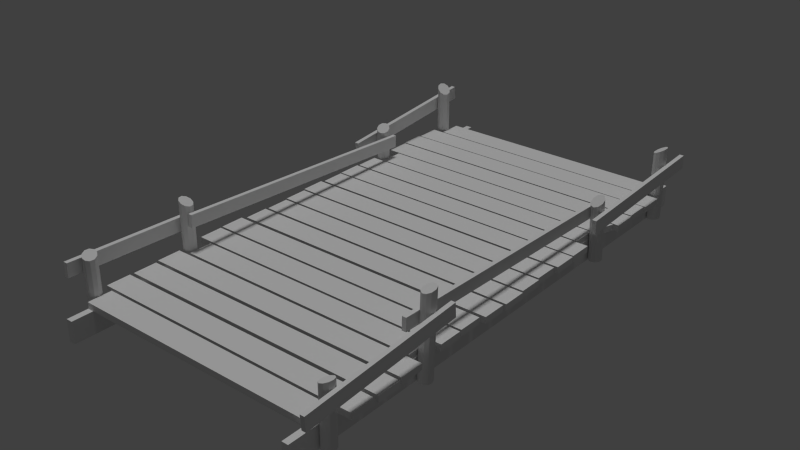 # Source: Bridge1.blend  (saved by Blender 2.80.75; exported with 4.5.12 LTS)
import bpy
from mathutils import Matrix  # noqa: F401  (used for matrix-valued properties, if any)

bpy.ops.wm.read_factory_settings(use_empty=True)
scene = bpy.context.scene
scene.name = 'Scene'

# ---- collections
col_collection_1 = bpy.data.collections.new('Collection 1'); scene.collection.children.link(col_collection_1)

# ---- materials (node trees are filled in below, after node groups)
mat_adsf = bpy.data.materials.new('adsf')
mat_adsf.alpha_threshold = 0.0
mat_adsf.use_transparent_shadow = False
mat_adsf.roughness = 0.5

# ---- material node trees

# ---- world
world_world = bpy.data.worlds.new('World'); scene.world = world_world
world_world.color = (0.05088, 0.05088, 0.05088)
world_world.use_sun_shadow = False
world_world.sun_shadow_jitter_overblur = 0.0
world_world.cycles.sampling_method = 'MANUAL'
world_world.cycles.sample_map_resolution = 256

# ---- lights
light_hemi = bpy.data.lights.new('Hemi', 'SUN')
light_hemi.transmission_factor = 0.0
light_hemi.angle = 0.1993
light_hemi.energy = 1.0
light_hemi.shadow_buffer_clip_start = 0.5
light_hemi.shadow_soft_size = 0.1
light_hemi.shadow_cascade_max_distance = 1000.0
light_hemi.cycles.use_multiple_importance_sampling = False

# ---- meshes
me_saa_bridge = bpy.data.meshes.new('SAA_Bridge')
me_saa_bridge.from_pydata([(4.148, 8.862, 0.9443), (3.938, 8.862, 0.2309), (4.148, -8.857, 0.2309), (4.148, -8.857, 0.9443), (4.148, 8.862, 0.2309), (3.938, 8.862, 0.9443), (3.938, -8.857, 0.9443), (3.938, -8.857, 0.2309), (4.291, -7.56, 2.198), (4.361, -7.763, 2.224), (4.148, -7.766, 2.141), (4.298, -7.967, 2.199), (4.43, -7.965, 2.25), (4.191, -7.891, 2.157), (4.186, -7.64, 2.156), (4.423, -7.558, 2.249), (4.53, -7.634, 2.291), (4.573, -7.759, 2.307), (4.535, -7.885, 2.292), (4.291, -3.893, 2.98), (4.186, -3.974, 2.935), (4.361, -4.098, 2.931), (4.19, -4.229, 2.859), (4.298, -4.305, 2.856), (4.535, -4.221, 2.927), (4.43, -4.302, 2.882), (4.147, -4.103, 2.889), (4.423, -3.89, 3.006), (4.532, -3.966, 3.003), (4.574, -4.093, 2.973), (-4.5, -7.888, 0.3469), (-4.259, -7.56, 0.3514), (-4.498, -7.636, 0.3692), (-4.153, -7.638, 0.3334), (-4.393, -7.966, 0.3289), (-4.261, -7.966, 0.3152), (-4.54, -7.762, 0.3623), (-4.391, -7.559, 0.3651), (-4.112, -7.763, 0.318), (-4.154, -7.889, 0.3111), (-4.135, -4.289, 0.3303), (-4.517, -4.481, 0.3873), (-4.358, -4.174, 0.3574), (-4.476, -4.233, 0.375), (4.491, 4.07, 2.434), (4.361, 3.91, 2.302), (4.24, 4.081, 2.394), (4.159, 3.982, 2.312), (4.155, 3.855, 2.227), (4.23, 3.75, 2.17), (4.354, 3.706, 2.164), (-4.176, -4.537, 0.3426), (-4.537, -4.35, 0.3864), (-4.115, -4.42, 0.3312), (4.367, 4.115, 2.44), (-4.424, -4.575, 0.3773), (4.566, 3.965, 2.377), (4.562, 3.839, 2.292), (-4.228, -4.195, 0.3403), (4.481, 3.74, 2.21), (-4.294, -4.596, 0.3602), (-4.529, 7.629, 0.3825), (-4.201, 7.868, 0.3442), (-4.327, 7.909, 0.3714), (-4.2, 7.523, 0.3112), (-4.452, 7.868, 0.3909), (-4.326, 7.481, 0.3306), (-4.451, 7.522, 0.3578), (-4.123, 7.762, 0.3196), (-4.529, 7.761, 0.3951), (-4.123, 7.63, 0.307), (-4.403, 4.117, 0.371), (-4.271, 4.107, 0.3579), (-4.381, 4.528, 0.3634), (-4.249, 4.519, 0.3503), (-4.16, 4.178, 0.3458), (4.287, 7.896, 2.671), (4.183, 7.815, 2.61), (4.434, 7.494, 2.701), (4.538, 7.576, 2.761), (4.361, 7.695, 2.686), (4.419, 7.901, 2.737), (-4.492, 4.457, 0.3755), (4.574, 7.703, 2.793), (4.302, 7.49, 2.634), (4.193, 7.563, 2.587), (-4.505, 4.203, 0.3802), (-4.113, 4.303, 0.3394), (4.147, 7.688, 2.578), (-4.539, 4.333, 0.3819), (4.529, 7.827, 2.784), (-4.147, 4.433, 0.3411), (-4.529, 7.629, 2.791), (-4.452, 7.522, 2.709), (-4.327, 7.481, 2.617), (-4.201, 7.522, 2.552), (-4.326, 7.695, 2.686), (-4.123, 7.761, 2.58), (-4.123, 7.629, 2.538), (-4.529, 7.761, 2.834), (-4.451, 7.868, 2.82), (-4.325, 7.909, 2.754), (-4.2, 7.868, 2.663), (-4.247, 4.516, 2.289), (-4.49, 4.454, 2.317), (-4.507, 4.204, 2.21), (-4.326, 4.318, 2.22), (-4.274, 4.111, 2.117), (-4.113, 4.304, 2.165), (-4.406, 4.119, 2.15), (-4.539, 4.332, 2.274), (-4.378, 4.525, 2.323), (-4.145, 4.432, 2.229), (-4.162, 4.181, 2.122), (-4.423, -4.575, 2.747), (-4.175, -4.536, 2.632), (-4.359, -4.174, 2.681), (-4.326, -4.385, 2.686), (-4.477, -4.234, 2.74), (-4.229, -4.195, 2.624), (-4.136, -4.288, 2.591), (-4.115, -4.419, 2.594), (-4.293, -4.596, 2.69), (-4.516, -4.482, 2.781), (-4.537, -4.351, 2.778), (-4.326, -7.763, 2.351), (-4.395, -7.965, 2.32), (-4.112, -7.765, 2.29), (-4.155, -7.89, 2.271), (-4.263, -7.966, 2.283), (-4.5, -7.886, 2.37), (-4.54, -7.76, 2.413), (-4.497, -7.635, 2.432), (-4.389, -7.559, 2.42), (-4.257, -7.56, 2.383), (-4.152, -7.639, 2.333), (-3.902, 8.862, 0.9443), (-4.112, 8.862, 0.2309), (-4.112, -8.857, 0.2309), (-4.112, -8.857, 0.9443), (-3.902, -8.857, 0.2309), (-3.902, 8.862, 0.2309), (-3.902, -8.857, 0.9443), (-4.112, 8.862, 0.9443), (-4.103, -8.165, 1.152), (-4.103, -8.165, 0.9421), (4.138, -8.165, 0.9421), (-4.103, -7.376, 1.152), (-4.103, -7.376, 0.9421), (4.138, -7.376, 0.9421), (4.138, -7.376, 1.152), (4.138, -8.165, 1.152), (-4.115, 7.425, 1.152), (-4.115, 7.425, 0.9421), (4.142, 7.425, 0.9421), (4.142, 8.214, 1.152), (-4.115, 8.214, 0.9421), (4.142, 8.214, 0.9421), (4.142, 7.425, 1.152), (-4.115, 8.214, 1.152), (-4.436, -7.284, 1.152), (4.657, -7.284, 0.9421), (4.657, -6.496, 1.152), (-4.436, -7.284, 0.9421), (4.657, -6.496, 0.9421), (4.657, -7.284, 1.152), (-4.436, -6.496, 1.152), (-4.436, -6.496, 0.9421), (-4.42, -6.372, 1.152), (4.674, -5.583, 1.152), (-4.42, -5.583, 1.152), (-4.42, -5.583, 0.9421), (4.674, -6.372, 1.152), (4.674, -6.372, 0.9421), (4.674, -5.583, 0.9421), (-4.42, -6.372, 0.9421), (4.62, -5.464, 0.9421), (-4.474, -5.464, 0.9421), (4.62, -4.675, 1.152), (-4.474, -5.464, 1.152), (4.62, -5.464, 1.152), (4.62, -4.675, 0.9421), (-4.474, -4.675, 0.9421), (-4.474, -4.675, 1.152), (4.136, -4.58, 0.9421), (-4.113, -3.792, 0.9421), (-4.113, -3.792, 1.152), (4.136, -3.792, 1.152), (-4.113, -4.58, 0.9421), (4.136, -3.792, 0.9421), (4.136, -4.58, 1.152), (-4.113, -4.58, 1.152), (-4.629, -2.923, 1.152), (4.465, -2.923, 1.152), (4.465, -2.923, 0.9421), (-4.629, -2.923, 0.9421), (-4.629, -3.712, 1.152), (4.465, -3.712, 0.9421), (4.465, -3.712, 1.152), (-4.629, -3.712, 0.9421), (4.444, -2.051, 1.152), (4.444, -2.051, 0.9421), (-4.649, -2.051, 0.9421), (-4.649, -2.051, 1.152), (-4.649, -2.84, 1.152), (4.444, -2.84, 0.9421), (4.444, -2.84, 1.152), (-4.649, -2.84, 0.9421), (-4.531, -1.145, 1.152), (4.563, -1.145, 0.9421), (4.563, -1.145, 1.152), (-4.531, -1.934, 1.152), (-4.531, -1.934, 0.9421), (-4.531, -1.145, 0.9421), (4.563, -1.934, 1.152), (4.563, -1.934, 0.9421), (-4.492, -1.056, 1.152), (-4.492, -0.2667, 1.152), (4.602, -0.2667, 1.152), (4.602, -0.2667, 0.9421), (-4.492, -1.056, 0.9421), (-4.492, -0.2667, 0.9421), (4.602, -1.056, 1.152), (4.602, -1.056, 0.9421), (4.552, -0.1875, 0.9421), (-4.542, -0.1875, 0.9421), (4.552, -0.1875, 1.152), (4.552, 0.6014, 1.152), (-4.542, -0.1875, 1.152), (-4.542, 0.6014, 0.9421), (4.552, 0.6014, 0.9421), (-4.542, 0.6014, 1.152), (-4.605, 1.468, 1.152), (4.489, 1.468, 1.152), (-4.605, 0.6793, 0.9421), (4.489, 1.468, 0.9421), (4.489, 0.6793, 1.152), (4.489, 0.6793, 0.9421), (-4.605, 0.6793, 1.152), (-4.605, 1.468, 0.9421), (-4.528, 2.343, 1.152), (-4.528, 2.343, 0.9421), (4.565, 1.554, 1.152), (4.565, 2.343, 1.152), (-4.528, 1.554, 1.152), (-4.528, 1.554, 0.9421), (4.565, 1.554, 0.9421), (4.565, 2.343, 0.9421), (-4.546, 3.193, 1.152), (4.547, 3.193, 1.152), (-4.546, 3.193, 0.9421), (-4.546, 2.404, 1.152), (4.547, 2.404, 1.152), (-4.546, 2.404, 0.9421), (4.547, 3.193, 0.9421), (4.547, 2.404, 0.9421), (-4.513, 3.26, 1.152), (4.138, 4.049, 1.152), (-4.513, 4.049, 1.152), (4.138, 3.26, 0.9421), (-4.513, 3.26, 0.9421), (-4.513, 4.049, 0.9421), (4.138, 4.049, 0.9421), (4.138, 3.26, 1.152), (-4.11, 4.1, 0.9421), (-4.11, 4.889, 1.152), (-4.11, 4.1, 1.152), (4.134, 4.1, 1.152), (4.407, 4.889, 1.152), (4.134, 4.1, 0.9421), (-4.11, 4.889, 0.9421), (4.407, 4.889, 0.9421), (4.576, 5.726, 1.152), (-4.517, 5.726, 0.9421), (4.576, 4.937, 1.152), (-4.517, 4.937, 0.9421), (-4.517, 4.937, 1.152), (4.576, 4.937, 0.9421), (-4.517, 5.726, 1.152), (4.576, 5.726, 0.9421), (-4.557, 6.573, 0.9421), (-4.557, 6.573, 1.152), (4.536, 5.784, 1.152), (-4.557, 5.784, 0.9421), (4.536, 5.784, 0.9421), (-4.557, 5.784, 1.152), (4.536, 6.573, 1.152), (4.536, 6.573, 0.9421), (4.585, 6.603, 0.9421), (4.585, 6.603, 1.152), (-4.509, 7.392, 1.152), (-4.509, 6.603, 1.152), (4.585, 7.392, 1.152), (-4.509, 6.603, 0.9421), (-4.509, 7.392, 0.9421), (4.585, 7.392, 0.9421), (4.714, -8.83, 1.541), (4.714, -3.483, 2.38), (4.714, -8.862, 1.992), (4.714, -3.451, 1.929), (4.573, -8.862, 1.992), (4.573, -3.451, 1.929), (4.573, -8.83, 1.541), (4.573, -3.483, 2.38), (4.01, -4.717, 2.294), (4.148, 4.363, 1.643), (4.148, -4.727, 1.88), (4.148, 4.374, 2.058), (4.01, 4.363, 1.643), (4.01, 4.374, 2.058), (4.01, -4.727, 1.88), (4.148, -4.717, 2.294), (4.714, 3.294, 1.541), (4.714, 8.68, 1.813), (4.714, 3.271, 1.992), (4.573, 3.294, 1.541), (4.573, 3.271, 1.992), (4.573, 8.657, 2.264), (4.714, 8.657, 2.264), (4.573, 8.68, 1.813), (-4.679, 3.303, 1.486), (-4.538, 3.303, 1.486), (-4.538, 8.627, 2.453), (-4.679, 3.26, 1.936), (-4.538, 3.26, 1.936), (-4.679, 8.67, 2.003), (-4.679, 8.627, 2.453), (-4.538, 8.67, 2.003), (-4.112, -4.51, 2.398), (-3.975, 4.573, 1.953), (-3.975, -4.51, 2.398), (-3.975, -4.53, 1.984), (-3.975, 4.553, 1.539), (-4.112, -4.53, 1.984), (-4.112, 4.553, 1.539), (-4.112, 4.573, 1.953), (-4.538, -8.367, 1.813), (-4.679, -8.367, 1.813), (-4.679, -8.344, 2.264), (-4.538, -8.344, 2.264), (-4.538, -3.925, 2.121), (-4.679, -3.925, 2.121), (-4.538, -3.948, 1.67), (-4.679, -3.948, 1.67), (4.429, -4.414, 0.267), (4.532, -4.083, 0.284), (4.186, -4.087, 0.2685), (4.574, -4.209, 0.2812), (4.147, -4.214, 0.262), (4.189, -4.339, 0.2592), (4.293, -4.008, 0.2762), (4.425, -4.007, 0.2821), (4.296, -4.416, 0.2611), (4.535, -4.335, 0.2747), (4.574, -7.761, 0.3376), (4.532, -7.636, 0.3314), (4.534, -7.887, 0.3316), (4.187, -7.638, 0.2804), (4.189, -7.889, 0.2806), (4.147, -7.764, 0.2745), (4.296, -7.966, 0.2964), (4.425, -7.559, 0.3156), (4.428, -7.965, 0.3159), (4.293, -7.56, 0.2961), (4.562, 3.974, 0.2991), (4.482, 3.866, 0.2877), (4.159, 4.115, 0.2826), (4.491, 4.219, 0.3093), (4.565, 4.108, 0.3074), (4.231, 3.871, 0.2724), (4.366, 4.262, 0.3042), (4.156, 3.981, 0.2743), (4.239, 4.223, 0.294), (4.355, 3.827, 0.2775), (4.529, 7.827, 0.331), (4.147, 7.688, 0.2727), (4.574, 7.703, 0.3336), (4.419, 7.901, 0.3178), (4.192, 7.564, 0.2753), (4.538, 7.576, 0.3246), (4.183, 7.815, 0.2817), (4.434, 7.494, 0.3074), (4.287, 7.896, 0.2989), (4.302, 7.49, 0.2886)], [], [(263, 259, 262, 257), (110, 104, 82, 89), (131, 130, 125, 132), (128, 39, 38, 127), (300, 298, 297, 303), (216, 220, 223, 222), (193, 194, 195, 192), (252, 249, 248, 251), (266, 264, 269, 267), (48, 49, 45, 47), (249, 254, 250, 248), (205, 206, 204, 207), (239, 232, 233, 235), (325, 327, 321, 320), (220, 221, 219, 223), (267, 268, 265, 266), (13, 11, 9), (11, 12, 9), (166, 167, 163, 160), (44, 54, 45, 56), (332, 329, 330, 331), (202, 203, 200, 201), (294, 290, 292, 295), (242, 246, 247, 243), (119, 58, 42, 116), (326, 322, 327, 325), (214, 215, 209, 210), (118, 124, 117, 116), (310, 304, 309, 308), (320, 321, 324, 323), (209, 215, 212, 213), (306, 310, 308, 305), (22, 23, 21), (156, 159, 155, 157), (28, 27, 21), (88, 85, 80, 77), (92, 99, 69, 61), (270, 265, 268, 271), (183, 179, 180, 178), (341, 343, 337, 338), (194, 197, 199, 195), (109, 107, 106, 105), (335, 334, 333, 328), (115, 122, 60, 51), (170, 171, 175, 168), (183, 182, 177, 179), (133, 37, 32, 132), (327, 322, 324, 321), (49, 50, 45), (314, 312, 313, 318), (57, 56, 45), (243, 247, 241, 240), (210, 209, 213, 208), (94, 95, 96, 93), (188, 185, 189, 184), (143, 136, 141, 137), (312, 315, 319, 313), (185, 186, 187, 189), (186, 191, 190, 187), (258, 261, 260, 256), (104, 110, 106, 111), (286, 287, 280, 281), (7, 6, 5, 1), (284, 282, 285, 283), (114, 122, 117, 123), (160, 163, 161, 165), (337, 336, 339, 338), (113, 75, 87, 108), (272, 279, 273, 278), (108, 87, 91, 112), (291, 293, 288, 289), (76, 77, 80), (135, 33, 31, 134), (83, 90, 80), (19, 20, 21, 27), (46, 47, 45, 54), (309, 307, 305, 308), (225, 229, 230, 224), (279, 277, 275, 273), (139, 142, 136, 143), (121, 53, 40, 120), (191, 188, 184, 190), (274, 277, 279, 272), (232, 239, 234, 238), (111, 73, 82, 104), (124, 52, 41, 123), (95, 94, 66, 64), (118, 43, 52, 124), (180, 176, 181, 178), (95, 98, 96), (252, 255, 254, 249), (102, 101, 96), (129, 126, 34, 35), (255, 252, 251, 253), (172, 173, 174, 169), (109, 105, 86, 71), (166, 160, 165, 162), (246, 242, 244, 245), (159, 152, 158, 155), (134, 133, 125, 135), (140, 138, 137, 141), (131, 132, 32, 36), (242, 243, 240, 244), (217, 221, 220, 216), (130, 131, 36, 30), (110, 105, 106), (107, 113, 106), (282, 286, 281, 285), (93, 92, 61, 67), (134, 31, 37, 133), (334, 332, 331, 333), (10, 13, 9, 14), (105, 110, 89, 86), (274, 272, 278, 276), (240, 241, 245, 244), (296, 302, 301, 299), (311, 306, 305, 307), (277, 274, 276, 275), (298, 296, 299, 297), (340, 341, 338, 339), (84, 78, 80, 85), (122, 115, 117), (7, 2, 3, 6), (124, 123, 117), (129, 35, 39, 128), (103, 74, 73, 111), (168, 175, 173, 172), (208, 213, 212, 211), (127, 38, 33, 135), (6, 3, 0, 5), (142, 140, 141, 136), (265, 270, 264, 266), (79, 83, 80, 78), (267, 269, 271, 268), (341, 340, 342, 343), (261, 258, 257, 262), (304, 311, 307, 309), (107, 109, 71, 72), (314, 316, 315, 312), (222, 223, 219, 218), (133, 132, 125), (130, 126, 125), (179, 177, 176, 180), (107, 72, 75, 113), (290, 291, 289, 292), (322, 326, 323, 324), (231, 228, 226, 227), (289, 288, 295, 292), (228, 225, 224, 226), (287, 284, 283, 280), (121, 120, 117, 115), (231, 229, 225, 228), (206, 205, 201, 200), (103, 111, 106, 112), (238, 234, 237, 236), (90, 81, 76, 80), (97, 102, 96, 98), (138, 139, 143, 137), (29, 28, 21, 24), (221, 217, 218, 219), (100, 99, 96, 101), (248, 250, 253, 251), (97, 68, 62, 102), (302, 300, 303, 301), (326, 325, 320, 323), (95, 64, 70, 98), (26, 22, 21, 20), (203, 202, 207, 204), (153, 156, 157, 154), (147, 148, 145, 144), (151, 146, 149, 150), (298, 300, 302, 296), (102, 62, 63, 101), (282, 284, 287, 286), (126, 130, 30, 34), (113, 108, 112, 106), (18, 17, 9, 12), (17, 16, 15, 9), (92, 93, 96, 99), (121, 115, 51, 53), (175, 171, 174, 173), (278, 273, 275, 276), (260, 261, 262, 259), (114, 123, 41, 55), (190, 184, 189, 187), (148, 147, 150, 149), (310, 306, 311, 304), (269, 264, 270, 271), (293, 294, 295, 288), (112, 91, 74, 103), (5, 0, 4, 1), (129, 128, 125, 126), (127, 135, 125, 128), (217, 216, 222, 218), (94, 93, 67, 66), (342, 340, 339, 336), (226, 224, 230, 227), (197, 198, 196, 199), (232, 238, 236, 233), (100, 65, 69, 99), (138, 140, 142, 139), (120, 40, 58, 119), (343, 342, 336, 337), (299, 301, 303, 297), (234, 239, 235, 237), (158, 154, 157, 155), (254, 255, 253, 250), (332, 334, 335, 329), (316, 314, 318, 317), (229, 231, 227, 230), (256, 260, 259, 263), (171, 170, 169, 174), (122, 114, 55, 60), (247, 246, 245, 241), (206, 200, 203, 204), (159, 156, 153, 152), (329, 335, 328, 330), (3, 2, 4, 0), (144, 145, 146, 151), (101, 63, 65, 100), (163, 167, 164, 161), (198, 197, 194, 193), (152, 153, 154, 158), (313, 319, 317, 318), (59, 57, 45, 50), (215, 214, 211, 212), (147, 144, 151, 150), (167, 166, 162, 164), (119, 116, 117, 120), (198, 193, 192, 196), (201, 205, 207, 202), (170, 168, 172, 169), (192, 195, 199, 196), (186, 185, 188, 191), (98, 70, 68, 97), (25, 24, 21, 23), (116, 42, 43, 118), (145, 148, 149, 146), (315, 316, 317, 319), (258, 256, 263, 257), (165, 161, 164, 162), (8, 14, 9, 15), (236, 237, 235, 233), (214, 210, 208, 211), (330, 328, 333, 331), (2, 7, 1, 4), (177, 182, 181, 176), (290, 294, 293, 291), (281, 280, 283, 285), (182, 183, 178, 181), (22, 26, 348, 349), (29, 347, 345, 28), (22, 349, 352, 23), (26, 20, 346, 348), (24, 353, 347, 29), (28, 345, 351, 27), (25, 344, 353, 24), (23, 352, 344, 25), (20, 19, 350, 346), (19, 27, 351, 350), (12, 362, 356, 18), (15, 16, 355, 361), (14, 8, 363, 357), (17, 354, 355, 16), (10, 14, 357, 359), (8, 15, 361, 363), (13, 358, 360, 11), (10, 359, 358, 13), (11, 360, 362, 12), (18, 356, 354, 17), (44, 367, 370, 54), (57, 364, 368, 56), (56, 368, 367, 44), (46, 54, 370, 372), (49, 369, 373, 50), (59, 365, 364, 57), (50, 373, 365, 59), (49, 48, 371, 369), (48, 47, 366, 371), (47, 46, 372, 366), (77, 76, 382, 380), (76, 81, 377, 382), (84, 383, 381, 78), (81, 90, 374, 377), (78, 381, 379, 79), (85, 378, 383, 84), (88, 375, 378, 85), (88, 77, 380, 375), (79, 379, 376, 83), (83, 376, 374, 90)])
me_saa_bridge.polygons.foreach_set('use_smooth', [True] * 290)
_uv = me_saa_bridge.uv_layers.new(name='UVLayer0')
_uv.uv.foreach_set('vector', [0.6059, 0.85, 0.5719, 0.85, 0.5719, 0.0, 0.6059, 0.0, 0.7326, 0.8555, 0.7083, 0.8555, 0.7083, 0.6822, 0.7326, 0.6822, 0.8579, 0.931, 0.8691, 0.8892, 0.9275, 0.9282, 0.8691, 0.9729, 0.8055, 0.8555, 0.8055, 0.6822, 0.8299, 0.6822, 0.8299, 0.8555, 0.5763, 0.85, 0.6059, 0.85, 0.6059, 0.0, 0.5763, 0.0, 0.6059, 0.85, 0.5719, 0.85, 0.5719, 0.0, 0.6059, 0.0, 0.6059, 0.85, 0.5719, 0.85, 0.5719, 0.0, 0.6059, 0.0, 0.1446, 1.0, 0.0, 1.0, 0.0, 0.0, 0.1446, 0.0, 0.6059, 0.85, 0.5719, 0.85, 0.5719, 0.0, 0.6059, 0.0, 0.8691, 0.8892, 0.9052, 0.8634, 0.9275, 0.9282, 0.8579, 0.931, 0.6059, 0.85, 0.5719, 0.85, 0.5719, 0.0, 0.6059, 0.0, 0.5719, 0.85, 0.6059, 0.85, 0.6059, 0.0, 0.5719, 0.0, 0.5719, 0.85, 0.6059, 0.85, 0.6059, 0.0, 0.5719, 0.0, 0.6059, 0.85, 0.5763, 0.85, 0.5763, 0.0, 0.6059, 0.0, 0.2849, 1.0, 0.1446, 1.0, 0.1446, 0.0, 0.2849, 0.0, 0.4261, 0.0, 0.5707, 0.0, 0.5707, 1.0, 0.4261, 1.0, 0.8691, 0.8892, 0.9052, 0.8634, 0.9275, 0.9282, 0.9052, 0.8634, 0.9497, 0.8634, 0.9275, 0.9282, 0.6059, 0.85, 0.5719, 0.85, 0.5719, 0.0, 0.6059, 0.0, 0.9497, 0.9987, 0.9052, 0.9987, 0.9275, 0.9282, 0.9858, 0.9729, 0.5707, 1.0, 0.4261, 1.0, 0.4261, 0.0, 0.5707, 0.0, 0.5719, 0.0, 0.6059, 0.0, 0.6059, 0.85, 0.5719, 0.85, 0.5719, 0.85, 0.6059, 0.85, 0.6059, 0.0, 0.5719, 0.0, 0.6059, 0.85, 0.5719, 0.85, 0.5719, 0.0, 0.6059, 0.0, 0.7569, 0.8555, 0.7569, 0.6822, 0.7812, 0.6822, 0.7812, 0.8555, 0.6059, 0.85, 0.5763, 0.85, 0.5763, 0.0, 0.6059, 0.0, 0.6059, 0.85, 0.5719, 0.85, 0.5719, 0.0, 0.6059, 0.0, 0.9858, 0.8892, 0.9996, 0.931, 0.9275, 0.9282, 0.9497, 0.8634, 0.5707, 1.0, 0.4261, 1.0, 0.4261, 0.0, 0.5707, 0.0, 0.6059, 0.85, 0.5763, 0.85, 0.5763, 0.0, 0.6059, 0.0, 0.2849, 1.0, 0.1446, 1.0, 0.1446, 0.0, 0.2849, 0.0, 0.5719, 0.85, 0.6059, 0.85, 0.6059, 0.0, 0.5719, 0.0, 0.8579, 0.931, 0.8691, 0.8892, 0.9275, 0.9282, 0.5719, 0.85, 0.6059, 0.85, 0.6059, 0.0, 0.5719, 0.0, 0.9996, 0.931, 0.9858, 0.9729, 0.9275, 0.9282, 0.8691, 0.9729, 0.8579, 0.931, 0.9275, 0.9282, 0.9052, 0.9987, 0.6839, 0.8555, 0.6596, 0.8555, 0.6596, 0.6822, 0.6839, 0.6822, 0.5719, 0.85, 0.6059, 0.85, 0.6059, 0.0, 0.5719, 0.0, 0.5707, 1.0, 0.4261, 1.0, 0.4261, 0.0, 0.5707, 0.0, 0.4295, 1.0, 0.2855, 1.0, 0.2855, 0.0, 0.4295, 0.0, 0.2849, 1.0, 0.1446, 1.0, 0.1446, 0.0, 0.2849, 0.0, 0.9497, 0.8634, 0.9858, 0.8892, 0.9275, 0.9282, 0.9052, 0.8634, 0.2849, 1.0, 0.1446, 1.0, 0.1446, 0.0, 0.2849, 0.0, 0.6839, 0.8555, 0.6596, 0.8555, 0.6596, 0.6822, 0.6839, 0.6822, 0.6059, 0.85, 0.5719, 0.85, 0.5719, 0.0, 0.6059, 0.0, 0.6059, 0.85, 0.5719, 0.85, 0.5719, 0.0, 0.6059, 0.0, 0.6596, 0.8555, 0.6596, 0.6822, 0.6839, 0.6822, 0.6839, 0.8555, 0.1426, 0.0, 0.2829, 0.0, 0.2829, 1.0, 0.1426, 1.0, 0.9052, 0.8634, 0.9497, 0.8634, 0.9275, 0.9282, 0.4295, 1.0, 0.2855, 1.0, 0.2855, 0.0, 0.4295, 0.0, 0.9996, 0.931, 0.9858, 0.9729, 0.9275, 0.9282, 0.6059, 0.85, 0.5719, 0.85, 0.5719, 0.0, 0.6059, 0.0, 0.6059, 0.85, 0.5719, 0.85, 0.5719, 0.0, 0.6059, 0.0, 0.8691, 0.8892, 0.9052, 0.8634, 0.9275, 0.9282, 0.8579, 0.931, 0.4272, 1.0, 0.286, 1.0, 0.2868, 0.0, 0.4272, 0.0, 0.5719, 0.85, 0.6059, 0.85, 0.6059, 0.0, 0.5719, 0.0, 0.6059, 0.85, 0.5763, 0.85, 0.5763, 0.0, 0.6059, 0.0, 0.5719, 0.85, 0.6059, 0.85, 0.6059, 0.0, 0.5719, 0.0, 0.286, 1.0, 0.1422, 1.0, 0.1422, 0.0, 0.2868, 0.0, 0.6059, 0.85, 0.5719, 0.85, 0.5719, 0.0, 0.6059, 0.0, 0.8579, 0.931, 0.8691, 0.8892, 0.9275, 0.9282, 0.8691, 0.9729, 0.6059, 0.85, 0.5719, 0.85, 0.5719, 0.0, 0.6059, 0.0, 0.8587, 0.8554, 1.0, 0.8554, 1.0, 0.0, 0.8587, 0.0, 0.5719, 0.85, 0.6059, 0.85, 0.6059, 0.0, 0.5719, 0.0, 0.9497, 0.9987, 0.9052, 0.9987, 0.9275, 0.9282, 0.9858, 0.9729, 0.6059, 0.85, 0.5719, 0.85, 0.5719, 0.0, 0.6059, 0.0, 0.6059, 0.85, 0.5763, 0.85, 0.5763, 0.0, 0.6059, 0.0, 0.8299, 0.8555, 0.8299, 0.6822, 0.8542, 0.6822, 0.8542, 0.8555, 0.6059, 0.85, 0.5719, 0.85, 0.5719, 0.0, 0.6059, 0.0, 0.611, 0.8555, 0.611, 0.6822, 0.6353, 0.6822, 0.6353, 0.8555, 0.6059, 0.85, 0.5719, 0.85, 0.5719, 0.0, 0.6059, 0.0, 0.9497, 0.9987, 0.9052, 0.9987, 0.9275, 0.9282, 0.611, 0.8555, 0.611, 0.6822, 0.6353, 0.6822, 0.6353, 0.8555, 0.9858, 0.8892, 0.9996, 0.931, 0.9275, 0.9282, 0.9497, 0.9987, 0.9052, 0.9987, 0.9275, 0.9282, 0.9858, 0.9729, 0.8691, 0.9729, 0.8579, 0.931, 0.9275, 0.9282, 0.9052, 0.9987, 0.6059, 0.85, 0.5719, 0.85, 0.5719, 0.0, 0.6059, 0.0, 0.1426, 0.0, 0.2829, 0.0, 0.2829, 1.0, 0.1426, 1.0, 0.1426, 0.0, 0.2829, 0.0, 0.2829, 1.0, 0.1426, 1.0, 0.6059, 0.85, 0.5719, 0.85, 0.5719, 0.0, 0.6059, 0.0, 0.7083, 0.8555, 0.7083, 0.6822, 0.7326, 0.6822, 0.7326, 0.8555, 0.6059, 0.85, 0.5719, 0.85, 0.5719, 0.0, 0.6059, 0.0, 0.6059, 0.85, 0.5719, 0.85, 0.5719, 0.0, 0.6059, 0.0, 0.6059, 0.85, 0.5719, 0.85, 0.5719, 0.0, 0.6059, 0.0, 0.6839, 0.8555, 0.6839, 0.6822, 0.7083, 0.6822, 0.7083, 0.8555, 0.8299, 0.8555, 0.8299, 0.6822, 0.8542, 0.6822, 0.8542, 0.8555, 0.7569, 0.8555, 0.7326, 0.8555, 0.7326, 0.6822, 0.7569, 0.6822, 0.8055, 0.8555, 0.8055, 0.6822, 0.8299, 0.6822, 0.8299, 0.8555, 0.6059, 0.85, 0.5719, 0.85, 0.5719, 0.0, 0.6059, 0.0, 0.9052, 0.8634, 0.9497, 0.8634, 0.9275, 0.9282, 0.6059, 0.85, 0.5719, 0.85, 0.5719, 0.0, 0.6059, 0.0, 0.9996, 0.931, 0.9858, 0.9729, 0.9275, 0.9282, 0.7812, 0.8555, 0.7569, 0.8555, 0.7569, 0.6822, 0.7812, 0.6822, 0.5719, 0.85, 0.6059, 0.85, 0.6059, 0.0, 0.5719, 0.0, 0.6059, 0.85, 0.5719, 0.85, 0.5719, 0.0, 0.6059, 0.0, 0.7812, 0.8555, 0.7569, 0.8555, 0.7569, 0.6822, 0.7812, 0.6822, 0.286, 1.0, 0.1422, 1.0, 0.1422, 0.0, 0.2868, 0.0, 0.5719, 0.85, 0.6059, 0.85, 0.6059, 0.0, 0.5719, 0.0, 0.4295, 1.0, 0.2855, 1.0, 0.2855, 0.0, 0.4295, 0.0, 0.9497, 0.9987, 0.9052, 0.9987, 0.9275, 0.9282, 0.9858, 0.9729, 0.6059, 0.85, 0.5772, 0.85, 0.5772, 0.0, 0.6059, 0.0, 0.7083, 0.8555, 0.6839, 0.8555, 0.6839, 0.6822, 0.7083, 0.6822, 0.4295, 1.0, 0.2855, 1.0, 0.2855, 0.0, 0.4295, 0.0, 0.6059, 0.85, 0.5719, 0.85, 0.5719, 0.0, 0.6059, 0.0, 0.7326, 0.8555, 0.7083, 0.8555, 0.7083, 0.6822, 0.7326, 0.6822, 0.8691, 0.8892, 0.9052, 0.8634, 0.9275, 0.9282, 0.9858, 0.8892, 0.9996, 0.931, 0.9275, 0.9282, 0.286, 1.0, 0.1422, 1.0, 0.1422, 0.0, 0.2868, 0.0, 0.7083, 0.8555, 0.6839, 0.8555, 0.6839, 0.6822, 0.7083, 0.6822, 0.6353, 0.8555, 0.6353, 0.6822, 0.6596, 0.6822, 0.6596, 0.8555, 0.5719, 0.85, 0.6059, 0.85, 0.6059, 0.0, 0.5719, 0.0, 0.8579, 0.931, 0.8691, 0.8892, 0.9275, 0.9282, 0.8691, 0.9729, 0.7569, 0.8555, 0.7326, 0.8555, 0.7326, 0.6822, 0.7569, 0.6822, 0.4295, 1.0, 0.2855, 1.0, 0.2855, 0.0, 0.4295, 0.0, 0.6059, 0.85, 0.5719, 0.85, 0.5719, 0.0, 0.6059, 0.0, 0.6059, 0.85, 0.5763, 0.85, 0.5763, 0.0, 0.6059, 0.0, 0.2849, 1.0, 0.1446, 1.0, 0.1446, 0.0, 0.2849, 0.0, 0.5719, 0.85, 0.6059, 0.85, 0.6059, 0.0, 0.5719, 0.0, 0.4295, 1.0, 0.2855, 1.0, 0.2855, 0.0, 0.4295, 0.0, 0.5763, 0.85, 0.6059, 0.85, 0.6059, 0.0, 0.5763, 0.0, 0.8691, 0.8892, 0.9052, 0.8634, 0.9275, 0.9282, 0.8579, 0.931, 0.9052, 0.9987, 0.8691, 0.9729, 0.9275, 0.9282, 0.5719, 0.85, 0.6059, 0.85, 0.6059, 0.0, 0.5719, 0.0, 0.9996, 0.931, 0.9858, 0.9729, 0.9275, 0.9282, 0.7812, 0.8555, 0.7812, 0.6822, 0.8055, 0.6822, 0.8055, 0.8555, 0.6596, 0.8555, 0.6596, 0.6822, 0.6839, 0.6822, 0.6839, 0.8555, 0.6059, 0.85, 0.5719, 0.85, 0.5719, 0.0, 0.6059, 0.0, 0.6059, 0.85, 0.5719, 0.85, 0.5719, 0.0, 0.6059, 0.0, 0.8299, 0.8555, 0.8299, 0.6822, 0.8542, 0.6822, 0.8542, 0.8555, 0.6059, 0.85, 0.5719, 0.85, 0.5719, 0.0, 0.6059, 0.0, 1.0, 0.8554, 0.8587, 0.8554, 0.8587, 0.0, 1.0, 0.0, 0.6059, 0.85, 0.5719, 0.85, 0.5719, 0.0, 0.6059, 0.0, 0.9497, 0.8634, 0.9858, 0.8892, 0.9275, 0.9282, 0.9052, 0.8634, 0.6059, 0.85, 0.5719, 0.85, 0.5719, 0.0, 0.6059, 0.0, 0.6059, 0.85, 0.5763, 0.85, 0.5763, 0.0, 0.6059, 0.0, 0.5719, 0.85, 0.6059, 0.85, 0.6059, 0.0, 0.5719, 0.0, 0.6059, 0.85, 0.5719, 0.85, 0.5719, 0.0, 0.6059, 0.0, 0.8055, 0.8555, 0.7812, 0.8555, 0.7812, 0.6822, 0.8055, 0.6822, 0.6059, 0.85, 0.5763, 0.85, 0.5763, 0.0, 0.6059, 0.0, 0.6059, 0.85, 0.5719, 0.85, 0.5719, 0.0, 0.6059, 0.0, 0.9052, 0.9987, 0.8691, 0.9729, 0.9275, 0.9282, 0.8691, 0.8892, 0.9052, 0.8634, 0.9275, 0.9282, 0.6059, 0.85, 0.5719, 0.85, 0.5719, 0.0, 0.6059, 0.0, 0.8055, 0.8555, 0.8055, 0.6822, 0.8299, 0.6822, 0.8299, 0.8555, 0.1446, 1.0, 0.0, 1.0, 0.0, 0.0, 0.1446, 0.0, 0.5763, 0.85, 0.6059, 0.85, 0.6059, 0.0, 0.5763, 0.0, 0.4295, 1.0, 0.2855, 1.0, 0.2855, 0.0, 0.4295, 0.0, 0.6059, 0.85, 0.5719, 0.85, 0.5719, 0.0, 0.6059, 0.0, 0.6059, 0.85, 0.5719, 0.85, 0.5719, 0.0, 0.6059, 0.0, 0.4272, 1.0, 0.286, 1.0, 0.2868, 0.0, 0.4272, 0.0, 0.8579, 0.931, 0.8691, 0.8892, 0.9275, 0.9282, 0.8691, 0.9729, 0.6059, 0.85, 0.5719, 0.85, 0.5719, 0.0, 0.6059, 0.0, 0.6059, 0.85, 0.5719, 0.85, 0.5719, 0.0, 0.6059, 0.0, 0.9052, 0.9987, 0.8691, 0.9729, 0.9275, 0.9282, 0.9497, 0.9987, 0.6059, 0.85, 0.5719, 0.85, 0.5719, 0.0, 0.6059, 0.0, 0.9996, 0.931, 0.9858, 0.9729, 0.9497, 0.9987, 0.9275, 0.9282, 0.9858, 0.8892, 0.9996, 0.931, 0.9275, 0.9282, 0.9497, 0.8634, 0.8587, 0.8554, 1.0, 0.8554, 1.0, 0.0, 0.8587, 0.0, 0.9858, 0.8892, 0.9996, 0.931, 0.9275, 0.9282, 0.9497, 0.8634, 0.5719, 0.85, 0.6059, 0.85, 0.6059, 0.0, 0.5719, 0.0, 0.9497, 0.9987, 0.9052, 0.9987, 0.9275, 0.9282, 0.9858, 0.9729, 0.6059, 0.85, 0.5719, 0.85, 0.5719, 0.0, 0.6059, 0.0, 0.8055, 0.8555, 0.8055, 0.6822, 0.8299, 0.6822, 0.8299, 0.8555, 0.1426, 0.0, 0.2829, 0.0, 0.2829, 1.0, 0.1426, 1.0, 0.4295, 1.0, 0.2855, 1.0, 0.2855, 0.0, 0.4295, 0.0, 0.7569, 0.8555, 0.7569, 0.6822, 0.7812, 0.6822, 0.7812, 0.8555, 0.8691, 0.9729, 0.8579, 0.931, 0.9275, 0.9282, 0.9052, 0.9987, 0.6059, 0.85, 0.5719, 0.85, 0.5719, 0.0, 0.6059, 0.0, 0.1426, 0.0, 0.2829, 0.0, 0.2829, 1.0, 0.1426, 1.0, 0.6059, 0.85, 0.5719, 0.85, 0.5719, 0.0, 0.6059, 0.0, 0.6059, 0.85, 0.5719, 0.85, 0.5719, 0.0, 0.6059, 0.0, 0.6059, 0.85, 0.5763, 0.85, 0.5763, 0.0, 0.6059, 0.0, 0.8299, 0.8555, 0.8299, 0.6822, 0.8542, 0.6822, 0.8542, 0.8555, 0.6059, 0.85, 0.5719, 0.85, 0.5719, 0.0, 0.6059, 0.0, 0.7569, 0.8555, 0.7326, 0.8555, 0.7326, 0.6822, 0.7569, 0.6822, 0.9996, 0.931, 0.9858, 0.9729, 0.9497, 0.9987, 0.9275, 0.9282, 0.9858, 0.8892, 0.9996, 0.931, 0.9275, 0.9282, 0.9497, 0.8634, 0.9996, 0.931, 0.9858, 0.9729, 0.9497, 0.9987, 0.9275, 0.9282, 0.8691, 0.9729, 0.8579, 0.931, 0.9275, 0.9282, 0.9052, 0.9987, 0.7083, 0.8555, 0.6839, 0.8555, 0.6839, 0.6822, 0.7083, 0.6822, 0.1426, 0.0, 0.2829, 0.0, 0.2829, 1.0, 0.1426, 1.0, 0.6059, 0.85, 0.5719, 0.85, 0.5719, 0.0, 0.6059, 0.0, 0.4272, 1.0, 0.286, 1.0, 0.2868, 0.0, 0.4272, 0.0, 0.6353, 0.8555, 0.611, 0.8555, 0.611, 0.6822, 0.6353, 0.6822, 0.6059, 0.85, 0.5719, 0.85, 0.5719, 0.0, 0.6059, 0.0, 0.5719, 0.85, 0.6059, 0.85, 0.6059, 0.0, 0.5719, 0.0, 0.6059, 0.85, 0.5719, 0.85, 0.5719, 0.0, 0.6059, 0.0, 0.2849, 0.0, 0.2849, 1.0, 0.1446, 1.0, 0.1446, 0.0, 0.2849, 1.0, 0.1446, 1.0, 0.1446, 0.0, 0.2849, 0.0, 0.6353, 0.8555, 0.6353, 0.6822, 0.6596, 0.6822, 0.6596, 0.8555, 0.5719, 0.85, 0.6059, 0.85, 0.6059, 0.0, 0.5719, 0.0, 0.9497, 0.8634, 0.9858, 0.8892, 0.9275, 0.9282, 0.9052, 0.8634, 0.9996, 0.931, 0.9858, 0.9729, 0.9275, 0.9282, 0.9858, 0.8892, 0.1446, 1.0, 0.0, 1.0, 0.0, 0.0, 0.1446, 0.0, 0.7326, 0.8555, 0.7083, 0.8555, 0.7083, 0.6822, 0.7326, 0.6822, 0.1426, 0.0, 0.2829, 0.0, 0.2829, 1.0, 0.1426, 1.0, 0.6059, 0.85, 0.5719, 0.85, 0.5719, 0.0, 0.6059, 0.0, 0.5719, 0.85, 0.6059, 0.85, 0.6059, 0.0, 0.5719, 0.0, 0.286, 1.0, 0.1422, 1.0, 0.1422, 0.0, 0.2868, 0.0, 0.6353, 0.8555, 0.6353, 0.6822, 0.6596, 0.6822, 0.6596, 0.8555, 0.5719, 0.85, 0.6059, 0.85, 0.6059, 0.0, 0.5719, 0.0, 0.7326, 0.8555, 0.7326, 0.6822, 0.7569, 0.6822, 0.7569, 0.8555, 0.6059, 0.85, 0.5763, 0.85, 0.5763, 0.0, 0.6059, 0.0, 0.6059, 0.85, 0.5763, 0.85, 0.5763, 0.0, 0.6059, 0.0, 0.4272, 1.0, 0.286, 1.0, 0.2868, 0.0, 0.4272, 0.0, 0.6059, 0.85, 0.5719, 0.85, 0.5719, 0.0, 0.6059, 0.0, 0.2849, 1.0, 0.1446, 1.0, 0.1446, 0.0, 0.2849, 0.0, 0.6059, 0.85, 0.5719, 0.85, 0.5719, 0.0, 0.6059, 0.0, 0.5763, 0.85, 0.6059, 0.85, 0.6059, 0.0, 0.5763, 0.0, 0.5719, 0.85, 0.6059, 0.85, 0.6059, 0.0, 0.5719, 0.0, 0.6059, 0.85, 0.5719, 0.85, 0.5719, 0.0, 0.6059, 0.0, 0.5719, 0.85, 0.6059, 0.85, 0.6059, 0.0, 0.5719, 0.0, 0.6596, 0.8555, 0.6353, 0.8555, 0.6353, 0.6822, 0.6596, 0.6822, 0.1426, 0.0, 0.2829, 0.0, 0.2829, 1.0, 0.1426, 1.0, 0.286, 1.0, 0.1422, 1.0, 0.1422, 0.0, 0.2868, 0.0, 0.6059, 0.85, 0.5719, 0.85, 0.5719, 0.0, 0.6059, 0.0, 0.6059, 0.85, 0.5719, 0.85, 0.5719, 0.0, 0.6059, 0.0, 1.0, 0.8554, 0.8587, 0.8554, 0.8587, 0.0, 1.0, 0.0, 0.6059, 0.85, 0.5719, 0.85, 0.5719, 0.0, 0.6059, 0.0, 0.611, 0.8555, 0.611, 0.6822, 0.6353, 0.6822, 0.6353, 0.8555, 0.4272, 1.0, 0.286, 1.0, 0.2868, 0.0, 0.4272, 0.0, 0.6059, 0.85, 0.5719, 0.85, 0.5719, 0.0, 0.6059, 0.0, 0.6059, 0.85, 0.5719, 0.85, 0.5719, 0.0, 0.6059, 0.0, 0.6059, 0.85, 0.5763, 0.85, 0.5763, 0.0, 0.6059, 0.0, 0.9858, 0.8892, 0.9996, 0.931, 0.9275, 0.9282, 0.9497, 0.8634, 0.5719, 0.85, 0.6059, 0.85, 0.6059, 0.0, 0.5719, 0.0, 0.1446, 1.0, 0.0, 1.0, 0.0, 0.0, 0.1446, 0.0, 0.5719, 0.85, 0.6059, 0.85, 0.6059, 0.0, 0.5719, 0.0, 0.9052, 0.8634, 0.9497, 0.8634, 0.9275, 0.9282, 0.8691, 0.8892, 0.1446, 1.0, 0.0, 1.0, 0.0, 0.0, 0.1446, 0.0, 0.4272, 1.0, 0.286, 1.0, 0.2868, 0.0, 0.4272, 0.0, 0.4295, 1.0, 0.2855, 1.0, 0.2855, 0.0, 0.4295, 0.0, 0.6059, 0.85, 0.5719, 0.85, 0.5719, 0.0, 0.6059, 0.0, 0.6059, 0.85, 0.5719, 0.85, 0.5719, 0.0, 0.6059, 0.0, 0.7812, 0.8555, 0.7812, 0.6822, 0.8055, 0.6822, 0.8055, 0.8555, 0.9052, 0.8634, 0.9497, 0.8634, 0.9275, 0.9282, 0.8691, 0.8892, 0.7812, 0.8555, 0.7812, 0.6822, 0.8055, 0.6822, 0.8055, 0.8555, 0.2849, 1.0, 0.1446, 1.0, 0.1446, 0.0, 0.2849, 0.0, 0.1426, 0.0, 0.2829, 0.0, 0.2829, 1.0, 0.1426, 1.0, 0.286, 1.0, 0.1422, 1.0, 0.1422, 0.0, 0.2868, 0.0, 0.6059, 0.85, 0.5719, 0.85, 0.5719, 0.0, 0.6059, 0.0, 0.9052, 0.9987, 0.8691, 0.9729, 0.9275, 0.9282, 0.9497, 0.9987, 0.6059, 0.85, 0.5719, 0.85, 0.5719, 0.0, 0.6059, 0.0, 0.5707, 1.0, 0.4261, 1.0, 0.4261, 0.0, 0.5707, 0.0, 0.6059, 0.85, 0.5719, 0.85, 0.5719, 0.0, 0.6059, 0.0, 0.6059, 0.85, 0.5772, 0.85, 0.5772, 0.0, 0.6059, 0.0, 0.2849, 1.0, 0.1446, 1.0, 0.1446, 0.0, 0.2849, 0.0, 0.6059, 0.85, 0.5719, 0.85, 0.5719, 0.0, 0.6059, 0.0, 0.6059, 0.85, 0.5719, 0.85, 0.5719, 0.0, 0.6059, 0.0, 0.5719, 0.85, 0.6059, 0.85, 0.6059, 0.0, 0.5719, 0.0, 0.7083, 0.8555, 0.6839, 0.8555, 0.6839, 0.6822, 0.7083, 0.6822, 0.8055, 0.8555, 0.8055, 0.6822, 0.8299, 0.6822, 0.8299, 0.8555, 0.7083, 0.8555, 0.7083, 0.6822, 0.7326, 0.6822, 0.7326, 0.8555, 0.6839, 0.8555, 0.6596, 0.8555, 0.6596, 0.6822, 0.6839, 0.6822, 0.7812, 0.8555, 0.7812, 0.6822, 0.8055, 0.6822, 0.8055, 0.8555, 0.8299, 0.8555, 0.8299, 0.6822, 0.8542, 0.6822, 0.8542, 0.8555, 0.7569, 0.8555, 0.7569, 0.6822, 0.7812, 0.6822, 0.7812, 0.8555, 0.7326, 0.8555, 0.7326, 0.6822, 0.7569, 0.6822, 0.7569, 0.8555, 0.6596, 0.8555, 0.6353, 0.8555, 0.6353, 0.6822, 0.6596, 0.6822, 0.6353, 0.8555, 0.611, 0.8555, 0.611, 0.6822, 0.6353, 0.6822, 0.7812, 0.8555, 0.7812, 0.6822, 0.8055, 0.6822, 0.8055, 0.8555, 0.6353, 0.8555, 0.611, 0.8555, 0.611, 0.6822, 0.6353, 0.6822, 0.6839, 0.8555, 0.6596, 0.8555, 0.6596, 0.6822, 0.6839, 0.6822, 0.8299, 0.8555, 0.8299, 0.6822, 0.8542, 0.6822, 0.8542, 0.8555, 0.7083, 0.8555, 0.6839, 0.8555, 0.6839, 0.6822, 0.7083, 0.6822, 0.6596, 0.8555, 0.6353, 0.8555, 0.6353, 0.6822, 0.6596, 0.6822, 0.7326, 0.8555, 0.7326, 0.6822, 0.7569, 0.6822, 0.7569, 0.8555, 0.7083, 0.8555, 0.7083, 0.6822, 0.7326, 0.6822, 0.7326, 0.8555, 0.7569, 0.8555, 0.7569, 0.6822, 0.7812, 0.6822, 0.7812, 0.8555, 0.8055, 0.8555, 0.8055, 0.6822, 0.8299, 0.6822, 0.8299, 0.8555, 0.6353, 0.8555, 0.6353, 0.6822, 0.6596, 0.6822, 0.6596, 0.8555, 0.8299, 0.8555, 0.8299, 0.6822, 0.8542, 0.6822, 0.8542, 0.8555, 0.611, 0.8555, 0.611, 0.6822, 0.6353, 0.6822, 0.6353, 0.8555, 0.6839, 0.8555, 0.6596, 0.8555, 0.6596, 0.6822, 0.6839, 0.6822, 0.7569, 0.8555, 0.7569, 0.6822, 0.7812, 0.6822, 0.7812, 0.8555, 0.8055, 0.8555, 0.8055, 0.6822, 0.8299, 0.6822, 0.8299, 0.8555, 0.7812, 0.8555, 0.7812, 0.6822, 0.8055, 0.6822, 0.8055, 0.8555, 0.7569, 0.8555, 0.7326, 0.8555, 0.7326, 0.6822, 0.7569, 0.6822, 0.7326, 0.8555, 0.7083, 0.8555, 0.7083, 0.6822, 0.7326, 0.6822, 0.7083, 0.8555, 0.6839, 0.8555, 0.6839, 0.6822, 0.7083, 0.6822, 0.6596, 0.8555, 0.6353, 0.8555, 0.6353, 0.6822, 0.6596, 0.6822, 0.6353, 0.8555, 0.611, 0.8555, 0.611, 0.6822, 0.6353, 0.6822, 0.7326, 0.8555, 0.7326, 0.6822, 0.7569, 0.6822, 0.7569, 0.8555, 0.8542, 0.8555, 0.8299, 0.8555, 0.8299, 0.6822, 0.8542, 0.6822, 0.7569, 0.8555, 0.7569, 0.6822, 0.7812, 0.6822, 0.7812, 0.8555, 0.7083, 0.8555, 0.7083, 0.6822, 0.7326, 0.6822, 0.7326, 0.8555, 0.6839, 0.8555, 0.6839, 0.6822, 0.7083, 0.6822, 0.7083, 0.8555, 0.6839, 0.8555, 0.6596, 0.8555, 0.6596, 0.6822, 0.6839, 0.6822, 0.7812, 0.8555, 0.7812, 0.6822, 0.8055, 0.6822, 0.8055, 0.8555, 0.8055, 0.8555, 0.8055, 0.6822, 0.8299, 0.6822, 0.8299, 0.8555])
me_saa_bridge.materials.append(mat_adsf)
me_saa_bridge.use_remesh_preserve_volume = False
me_saa_bridge.use_remesh_preserve_attributes = False
me_saa_bridge.use_mirror_vertex_groups = False
me_saa_bridge.update()

# ---- objects
ob_saa_bridge = bpy.data.objects.new('SAA_Bridge', me_saa_bridge)
ob_hemi = bpy.data.objects.new('Hemi', light_hemi)

# ---- transforms, parenting, visibility, modifiers, constraints
ob_saa_bridge.location = (0.0, 0.0, 0.0)
ob_saa_bridge.lineart.crease_threshold = 0.0
_m = ob_saa_bridge.modifiers.new('EdgeSplit', 'EDGE_SPLIT')
ob_hemi.location = (0.0, 0.0, 0.0)
ob_hemi.lineart.crease_threshold = 0.0

# ---- collection membership
col_collection_1.objects.link(ob_saa_bridge)
col_collection_1.objects.link(ob_hemi)

# ---- scene / render settings (as saved in the file)
scene.frame_start = 1; scene.frame_end = 250; scene.frame_set(0)
scene.render.engine = 'BLENDER_EEVEE_NEXT'
scene.render.resolution_percentage = 50
scene.render.dither_intensity = 0.0
scene.cycles.use_denoising = False
scene.cycles.samples = 256
scene.cycles.sampling_pattern = 'TABULATED_SOBOL'
scene.cycles.light_sampling_threshold = 0.0
scene.cycles.use_adaptive_sampling = False
scene.cycles.use_light_tree = False
scene.cycles.blur_glossy = 0.0
scene.cycles.pixel_filter_type = 'GAUSSIAN'
scene.cycles.sample_clamp_indirect = 0.0
scene.view_settings.view_transform = 'Standard'
bpy.context.view_layer.update()

# ---- added for rendering (the .blend has no active camera): camera
cam_auto = bpy.data.cameras.new('AutoCamera')
cam_auto.lens = 50.0
cam_auto.sensor_width = 36.0
cam_auto.clip_end = 1000.0
ob_auto_camera = bpy.data.objects.new('AutoCamera', cam_auto)
scene.collection.objects.link(ob_auto_camera)
ob_auto_camera.location = (18.7535, -22.4829, 16.6071)
ob_auto_camera.rotation_euler = (1.09748, -7.21219e-08, 0.694738)
scene.camera = ob_auto_camera
bpy.context.view_layer.update()
